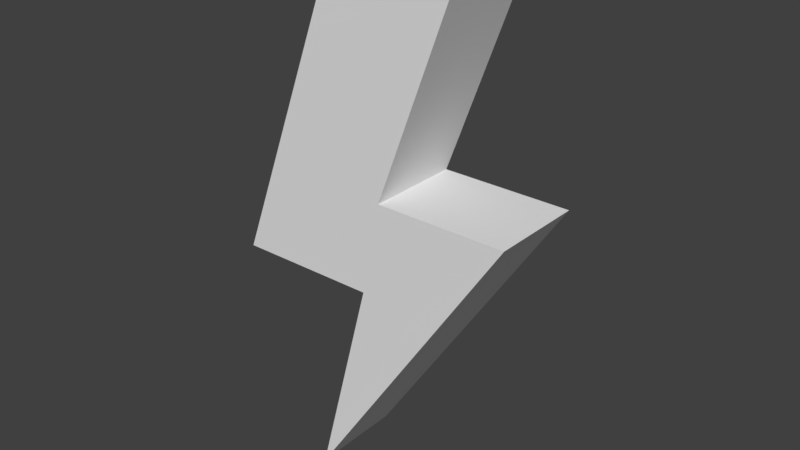 # Source: Lightning.blend  (saved by Blender 2.79.0; exported with 4.5.12 LTS)
import bpy
from mathutils import Matrix  # noqa: F401  (used for matrix-valued properties, if any)

bpy.ops.wm.read_factory_settings(use_empty=True)
scene = bpy.context.scene
scene.name = 'Scene'

# ---- collections
col_collection_1 = bpy.data.collections.new('Collection 1'); scene.collection.children.link(col_collection_1)

# ---- world
world_world = bpy.data.worlds.new('World'); scene.world = world_world
world_world.color = (0.05088, 0.05088, 0.05088)
world_world.use_sun_shadow = False
world_world.sun_shadow_jitter_overblur = 0.0
world_world.cycles.sampling_method = 'MANUAL'

# ---- meshes
me_cube_001 = bpy.data.meshes.new('Cube.001')
me_cube_001.from_pydata([(-0.3235, -0.5914, 3.357), (-0.3235, 0.5914, 3.357), (0.2064, -0.5914, 0.5433), (1.266, -0.5914, 3.357), (0.2064, 0.5914, 0.5433), (1.266, 0.5914, 3.357), (-1.8, -0.5914, -0.6317), (1.834, -0.5914, 0.5402), (-0.02349, -0.5914, -0.6272), (-0.7233, -0.5914, -3.349), (1.834, 0.5914, 0.5402), (-1.8, 0.5914, -0.6317), (-0.7233, 0.5914, -3.349), (-0.02349, 0.5914, -0.6272)], [], [(2, 3, 0, 6, 8, 9, 7), (4, 5, 3, 2), (10, 12, 13, 11, 1, 5, 4), (6, 0, 1, 11), (5, 1, 0, 3), (10, 7, 9, 12), (12, 9, 8, 13), (13, 8, 6, 11), (10, 4, 2, 7)])
me_cube_001.use_remesh_preserve_volume = False
me_cube_001.use_remesh_preserve_attributes = False
me_cube_001.use_mirror_vertex_groups = False
me_cube_001.update()

# ---- objects
ob_cube = bpy.data.objects.new('Cube', me_cube_001)

# ---- transforms, parenting, visibility, modifiers, constraints
ob_cube.location = (0.0, 0.0, 0.0)
ob_cube.lineart.crease_threshold = 0.0

# ---- collection membership
col_collection_1.objects.link(ob_cube)

# ---- scene / render settings (as saved in the file)
scene.frame_start = 1; scene.frame_end = 250; scene.frame_set(1)
scene.render.engine = 'BLENDER_EEVEE_NEXT'
scene.render.resolution_percentage = 50
scene.render.dither_intensity = 0.0
scene.cycles.use_denoising = False
scene.cycles.samples = 128
scene.cycles.sampling_pattern = 'TABULATED_SOBOL'
scene.cycles.use_adaptive_sampling = False
scene.cycles.use_light_tree = False
scene.cycles.blur_glossy = 0.0
scene.cycles.sample_clamp_indirect = 0.0
scene.view_settings.view_transform = 'Standard'
bpy.context.view_layer.update()

# ---- added for rendering (the .blend has no active camera and no usable light): camera, sun
cam_auto = bpy.data.cameras.new('AutoCamera')
cam_auto.lens = 50.0
cam_auto.sensor_width = 36.0
cam_auto.clip_end = 1000.0
ob_auto_camera = bpy.data.objects.new('AutoCamera', cam_auto)
scene.collection.objects.link(ob_auto_camera)
ob_auto_camera.location = (7.15885, -8.57055, 5.71767)
ob_auto_camera.rotation_euler = (1.09748, -7.21219e-08, 0.694738)
scene.camera = ob_auto_camera
light_auto_sun = bpy.data.lights.new('AutoSun', 'SUN')
light_auto_sun.energy = 3.0
light_auto_sun.angle = 0.0523599
ob_auto_sun = bpy.data.objects.new('AutoSun', light_auto_sun)
scene.collection.objects.link(ob_auto_sun)
ob_auto_sun.rotation_euler = (0.872665, 0.174533, 0.523599)
bpy.context.view_layer.update()
